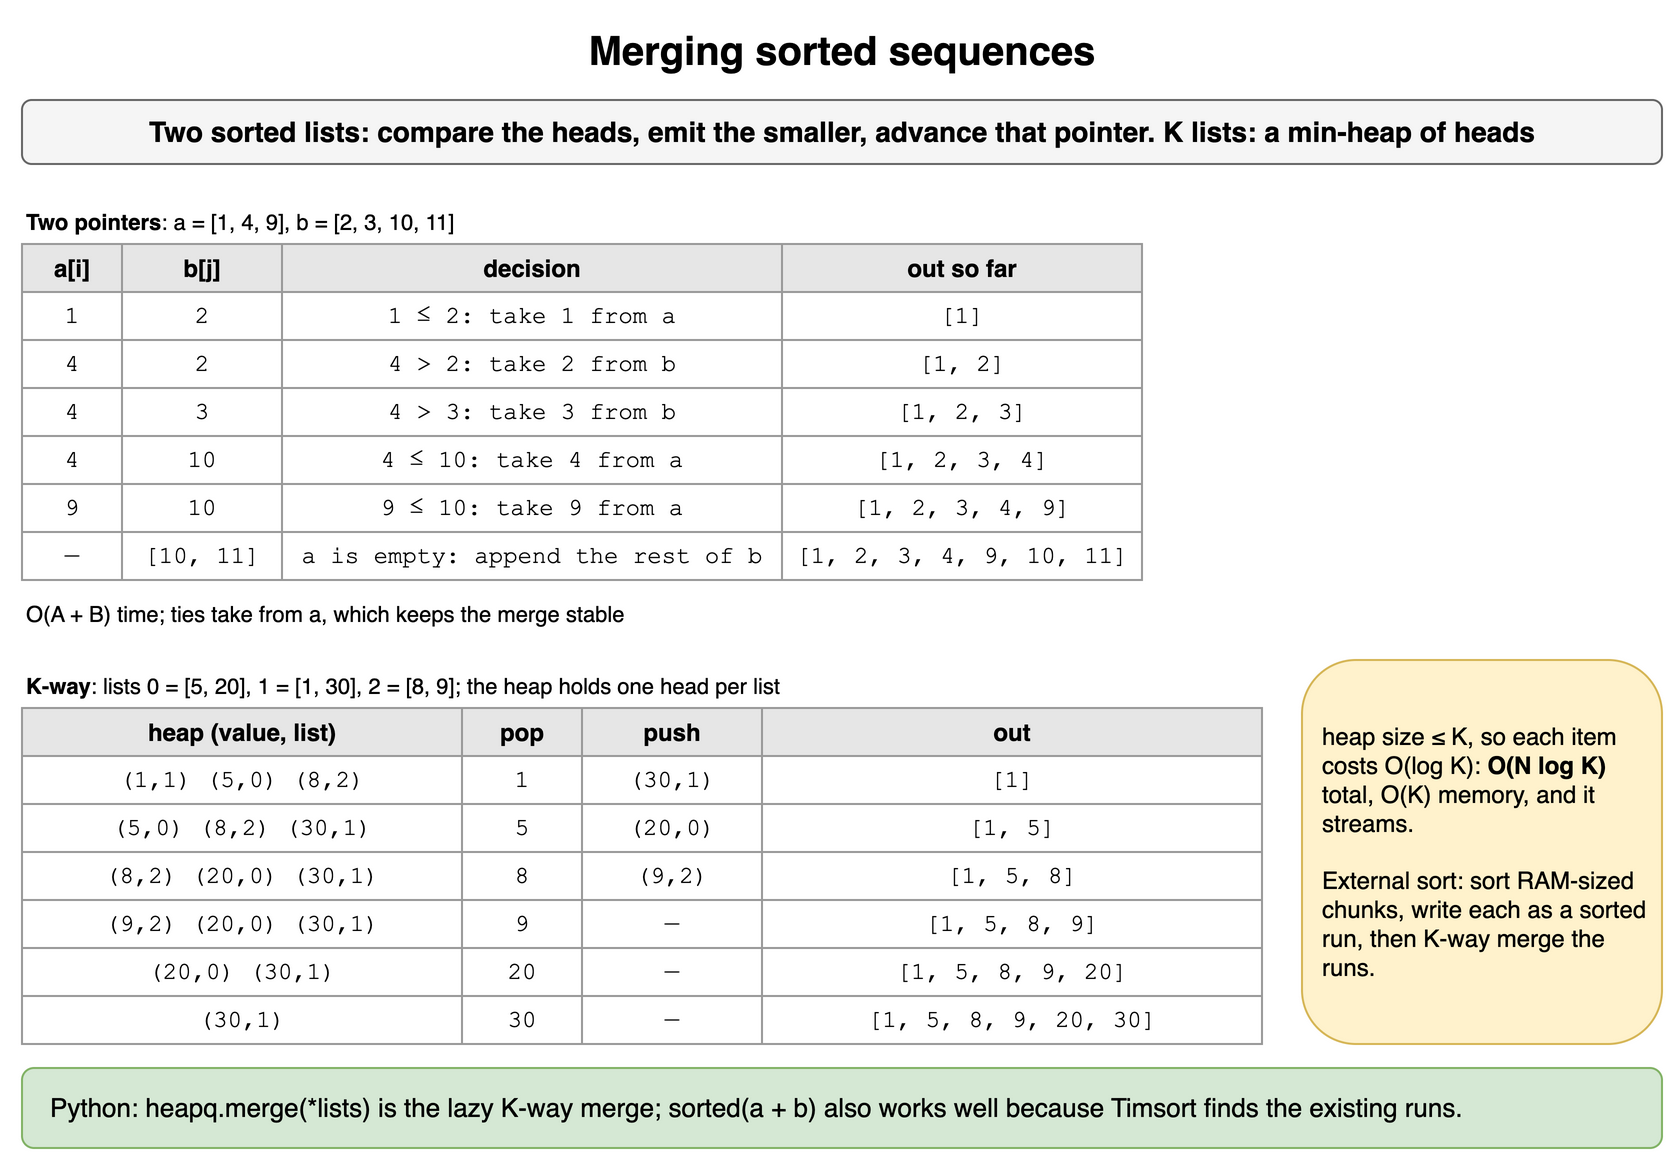

The diagram above was exported from draw.io. Its source (the exported page's mxGraphModel, read from the mxfile embedded in the PNG):
<mxGraphModel dx="900" dy="590" grid="1" gridSize="10" guides="1" tooltips="1" connect="1" arrows="1" fold="1" page="1" pageScale="1" pageWidth="900" pageHeight="590" math="0" shadow="0">
  <root>
    <mxCell id="0" />
    <mxCell id="1" parent="0" />
    <mxCell id="s191" value="Merging sorted sequences" style="text;html=1;align=center;verticalAlign=middle;whiteSpace=wrap;fontSize=20;fontStyle=1;" vertex="1" parent="1">
      <mxGeometry x="40" y="10" width="820" height="30" as="geometry" />
    </mxCell>
    <mxCell id="s192" value="Two sorted lists: compare the heads, emit the smaller, advance that pointer. K lists: a min-heap of heads" style="rounded=1;whiteSpace=wrap;html=1;fillColor=#f5f5f5;strokeColor=#666666;fontStyle=1;fontSize=14;" vertex="1" parent="1">
      <mxGeometry x="40" y="50" width="820" height="32" as="geometry" />
    </mxCell>
    <mxCell id="s193" value="&lt;b&gt;Two pointers&lt;/b&gt;: a = [1, 4, 9], b = [2, 3, 10, 11]" style="text;html=1;whiteSpace=wrap;fontSize=11;align=left;" vertex="1" parent="1">
      <mxGeometry x="40" y="98" width="400" height="18" as="geometry" />
    </mxCell>
    <mxCell id="s194" value="a[i]" style="whiteSpace=wrap;html=1;fillColor=#e6e6e6;strokeColor=#999999;fontStyle=1;fontSize=12;" vertex="1" parent="1">
      <mxGeometry x="40" y="122" width="50" height="24" as="geometry" />
    </mxCell>
    <mxCell id="s195" value="b[j]" style="whiteSpace=wrap;html=1;fillColor=#e6e6e6;strokeColor=#999999;fontStyle=1;fontSize=12;" vertex="1" parent="1">
      <mxGeometry x="90" y="122" width="80" height="24" as="geometry" />
    </mxCell>
    <mxCell id="s196" value="decision" style="whiteSpace=wrap;html=1;fillColor=#e6e6e6;strokeColor=#999999;fontStyle=1;fontSize=12;" vertex="1" parent="1">
      <mxGeometry x="170" y="122" width="250" height="24" as="geometry" />
    </mxCell>
    <mxCell id="s197" value="out so far" style="whiteSpace=wrap;html=1;fillColor=#e6e6e6;strokeColor=#999999;fontStyle=1;fontSize=12;" vertex="1" parent="1">
      <mxGeometry x="420" y="122" width="180" height="24" as="geometry" />
    </mxCell>
    <mxCell id="s198" value="1" style="whiteSpace=wrap;html=1;strokeColor=#999999;fontSize=12;fillColor=#ffffff;fontFamily=Courier New;" vertex="1" parent="1">
      <mxGeometry x="40" y="146" width="50" height="24" as="geometry" />
    </mxCell>
    <mxCell id="s199" value="2" style="whiteSpace=wrap;html=1;strokeColor=#999999;fontSize=12;fillColor=#ffffff;fontFamily=Courier New;" vertex="1" parent="1">
      <mxGeometry x="90" y="146" width="80" height="24" as="geometry" />
    </mxCell>
    <mxCell id="s1910" value="1 ≤ 2: take 1 from a" style="whiteSpace=wrap;html=1;strokeColor=#999999;fontSize=12;fillColor=#ffffff;fontFamily=Courier New;" vertex="1" parent="1">
      <mxGeometry x="170" y="146" width="250" height="24" as="geometry" />
    </mxCell>
    <mxCell id="s1911" value="[1]" style="whiteSpace=wrap;html=1;strokeColor=#999999;fontSize=12;fillColor=#ffffff;fontFamily=Courier New;" vertex="1" parent="1">
      <mxGeometry x="420" y="146" width="180" height="24" as="geometry" />
    </mxCell>
    <mxCell id="s1912" value="4" style="whiteSpace=wrap;html=1;strokeColor=#999999;fontSize=12;fillColor=#ffffff;fontFamily=Courier New;" vertex="1" parent="1">
      <mxGeometry x="40" y="170" width="50" height="24" as="geometry" />
    </mxCell>
    <mxCell id="s1913" value="2" style="whiteSpace=wrap;html=1;strokeColor=#999999;fontSize=12;fillColor=#ffffff;fontFamily=Courier New;" vertex="1" parent="1">
      <mxGeometry x="90" y="170" width="80" height="24" as="geometry" />
    </mxCell>
    <mxCell id="s1914" value="4 &gt; 2: take 2 from b" style="whiteSpace=wrap;html=1;strokeColor=#999999;fontSize=12;fillColor=#ffffff;fontFamily=Courier New;" vertex="1" parent="1">
      <mxGeometry x="170" y="170" width="250" height="24" as="geometry" />
    </mxCell>
    <mxCell id="s1915" value="[1, 2]" style="whiteSpace=wrap;html=1;strokeColor=#999999;fontSize=12;fillColor=#ffffff;fontFamily=Courier New;" vertex="1" parent="1">
      <mxGeometry x="420" y="170" width="180" height="24" as="geometry" />
    </mxCell>
    <mxCell id="s1916" value="4" style="whiteSpace=wrap;html=1;strokeColor=#999999;fontSize=12;fillColor=#ffffff;fontFamily=Courier New;" vertex="1" parent="1">
      <mxGeometry x="40" y="194" width="50" height="24" as="geometry" />
    </mxCell>
    <mxCell id="s1917" value="3" style="whiteSpace=wrap;html=1;strokeColor=#999999;fontSize=12;fillColor=#ffffff;fontFamily=Courier New;" vertex="1" parent="1">
      <mxGeometry x="90" y="194" width="80" height="24" as="geometry" />
    </mxCell>
    <mxCell id="s1918" value="4 &gt; 3: take 3 from b" style="whiteSpace=wrap;html=1;strokeColor=#999999;fontSize=12;fillColor=#ffffff;fontFamily=Courier New;" vertex="1" parent="1">
      <mxGeometry x="170" y="194" width="250" height="24" as="geometry" />
    </mxCell>
    <mxCell id="s1919" value="[1, 2, 3]" style="whiteSpace=wrap;html=1;strokeColor=#999999;fontSize=12;fillColor=#ffffff;fontFamily=Courier New;" vertex="1" parent="1">
      <mxGeometry x="420" y="194" width="180" height="24" as="geometry" />
    </mxCell>
    <mxCell id="s1920" value="4" style="whiteSpace=wrap;html=1;strokeColor=#999999;fontSize=12;fillColor=#ffffff;fontFamily=Courier New;" vertex="1" parent="1">
      <mxGeometry x="40" y="218" width="50" height="24" as="geometry" />
    </mxCell>
    <mxCell id="s1921" value="10" style="whiteSpace=wrap;html=1;strokeColor=#999999;fontSize=12;fillColor=#ffffff;fontFamily=Courier New;" vertex="1" parent="1">
      <mxGeometry x="90" y="218" width="80" height="24" as="geometry" />
    </mxCell>
    <mxCell id="s1922" value="4 ≤ 10: take 4 from a" style="whiteSpace=wrap;html=1;strokeColor=#999999;fontSize=12;fillColor=#ffffff;fontFamily=Courier New;" vertex="1" parent="1">
      <mxGeometry x="170" y="218" width="250" height="24" as="geometry" />
    </mxCell>
    <mxCell id="s1923" value="[1, 2, 3, 4]" style="whiteSpace=wrap;html=1;strokeColor=#999999;fontSize=12;fillColor=#ffffff;fontFamily=Courier New;" vertex="1" parent="1">
      <mxGeometry x="420" y="218" width="180" height="24" as="geometry" />
    </mxCell>
    <mxCell id="s1924" value="9" style="whiteSpace=wrap;html=1;strokeColor=#999999;fontSize=12;fillColor=#ffffff;fontFamily=Courier New;" vertex="1" parent="1">
      <mxGeometry x="40" y="242" width="50" height="24" as="geometry" />
    </mxCell>
    <mxCell id="s1925" value="10" style="whiteSpace=wrap;html=1;strokeColor=#999999;fontSize=12;fillColor=#ffffff;fontFamily=Courier New;" vertex="1" parent="1">
      <mxGeometry x="90" y="242" width="80" height="24" as="geometry" />
    </mxCell>
    <mxCell id="s1926" value="9 ≤ 10: take 9 from a" style="whiteSpace=wrap;html=1;strokeColor=#999999;fontSize=12;fillColor=#ffffff;fontFamily=Courier New;" vertex="1" parent="1">
      <mxGeometry x="170" y="242" width="250" height="24" as="geometry" />
    </mxCell>
    <mxCell id="s1927" value="[1, 2, 3, 4, 9]" style="whiteSpace=wrap;html=1;strokeColor=#999999;fontSize=12;fillColor=#ffffff;fontFamily=Courier New;" vertex="1" parent="1">
      <mxGeometry x="420" y="242" width="180" height="24" as="geometry" />
    </mxCell>
    <mxCell id="s1928" value="—" style="whiteSpace=wrap;html=1;strokeColor=#999999;fontSize=12;fillColor=#ffffff;fontFamily=Courier New;" vertex="1" parent="1">
      <mxGeometry x="40" y="266" width="50" height="24" as="geometry" />
    </mxCell>
    <mxCell id="s1929" value="[10, 11]" style="whiteSpace=wrap;html=1;strokeColor=#999999;fontSize=12;fillColor=#ffffff;fontFamily=Courier New;" vertex="1" parent="1">
      <mxGeometry x="90" y="266" width="80" height="24" as="geometry" />
    </mxCell>
    <mxCell id="s1930" value="a is empty: append the rest of b" style="whiteSpace=wrap;html=1;strokeColor=#999999;fontSize=12;fillColor=#ffffff;fontFamily=Courier New;" vertex="1" parent="1">
      <mxGeometry x="170" y="266" width="250" height="24" as="geometry" />
    </mxCell>
    <mxCell id="s1931" value="[1, 2, 3, 4, 9, 10, 11]" style="whiteSpace=wrap;html=1;strokeColor=#999999;fontSize=12;fillColor=#ffffff;fontFamily=Courier New;" vertex="1" parent="1">
      <mxGeometry x="420" y="266" width="180" height="24" as="geometry" />
    </mxCell>
    <mxCell id="s1932" value="O(A + B) time; ties take from a, which keeps the merge stable" style="text;html=1;whiteSpace=wrap;fontSize=11;align=left;" vertex="1" parent="1">
      <mxGeometry x="40" y="294" width="560" height="18" as="geometry" />
    </mxCell>
    <mxCell id="s1933" value="&lt;b&gt;K-way&lt;/b&gt;: lists 0 = [5, 20], 1 = [1, 30], 2 = [8, 9]; the heap holds one head per list" style="text;html=1;whiteSpace=wrap;fontSize=11;align=left;" vertex="1" parent="1">
      <mxGeometry x="40" y="330" width="820" height="18" as="geometry" />
    </mxCell>
    <mxCell id="s1934" value="heap (value, list)" style="whiteSpace=wrap;html=1;fillColor=#e6e6e6;strokeColor=#999999;fontStyle=1;fontSize=12;" vertex="1" parent="1">
      <mxGeometry x="40" y="354" width="220" height="24" as="geometry" />
    </mxCell>
    <mxCell id="s1935" value="pop" style="whiteSpace=wrap;html=1;fillColor=#e6e6e6;strokeColor=#999999;fontStyle=1;fontSize=12;" vertex="1" parent="1">
      <mxGeometry x="260" y="354" width="60" height="24" as="geometry" />
    </mxCell>
    <mxCell id="s1936" value="push" style="whiteSpace=wrap;html=1;fillColor=#e6e6e6;strokeColor=#999999;fontStyle=1;fontSize=12;" vertex="1" parent="1">
      <mxGeometry x="320" y="354" width="90" height="24" as="geometry" />
    </mxCell>
    <mxCell id="s1937" value="out" style="whiteSpace=wrap;html=1;fillColor=#e6e6e6;strokeColor=#999999;fontStyle=1;fontSize=12;" vertex="1" parent="1">
      <mxGeometry x="410" y="354" width="250" height="24" as="geometry" />
    </mxCell>
    <mxCell id="s1938" value="(1,1) (5,0) (8,2)" style="whiteSpace=wrap;html=1;strokeColor=#999999;fontSize=12;fillColor=#ffffff;fontFamily=Courier New;" vertex="1" parent="1">
      <mxGeometry x="40" y="378" width="220" height="24" as="geometry" />
    </mxCell>
    <mxCell id="s1939" value="1" style="whiteSpace=wrap;html=1;strokeColor=#999999;fontSize=12;fillColor=#ffffff;fontFamily=Courier New;" vertex="1" parent="1">
      <mxGeometry x="260" y="378" width="60" height="24" as="geometry" />
    </mxCell>
    <mxCell id="s1940" value="(30,1)" style="whiteSpace=wrap;html=1;strokeColor=#999999;fontSize=12;fillColor=#ffffff;fontFamily=Courier New;" vertex="1" parent="1">
      <mxGeometry x="320" y="378" width="90" height="24" as="geometry" />
    </mxCell>
    <mxCell id="s1941" value="[1]" style="whiteSpace=wrap;html=1;strokeColor=#999999;fontSize=12;fillColor=#ffffff;fontFamily=Courier New;" vertex="1" parent="1">
      <mxGeometry x="410" y="378" width="250" height="24" as="geometry" />
    </mxCell>
    <mxCell id="s1942" value="(5,0) (8,2) (30,1)" style="whiteSpace=wrap;html=1;strokeColor=#999999;fontSize=12;fillColor=#ffffff;fontFamily=Courier New;" vertex="1" parent="1">
      <mxGeometry x="40" y="402" width="220" height="24" as="geometry" />
    </mxCell>
    <mxCell id="s1943" value="5" style="whiteSpace=wrap;html=1;strokeColor=#999999;fontSize=12;fillColor=#ffffff;fontFamily=Courier New;" vertex="1" parent="1">
      <mxGeometry x="260" y="402" width="60" height="24" as="geometry" />
    </mxCell>
    <mxCell id="s1944" value="(20,0)" style="whiteSpace=wrap;html=1;strokeColor=#999999;fontSize=12;fillColor=#ffffff;fontFamily=Courier New;" vertex="1" parent="1">
      <mxGeometry x="320" y="402" width="90" height="24" as="geometry" />
    </mxCell>
    <mxCell id="s1945" value="[1, 5]" style="whiteSpace=wrap;html=1;strokeColor=#999999;fontSize=12;fillColor=#ffffff;fontFamily=Courier New;" vertex="1" parent="1">
      <mxGeometry x="410" y="402" width="250" height="24" as="geometry" />
    </mxCell>
    <mxCell id="s1946" value="(8,2) (20,0) (30,1)" style="whiteSpace=wrap;html=1;strokeColor=#999999;fontSize=12;fillColor=#ffffff;fontFamily=Courier New;" vertex="1" parent="1">
      <mxGeometry x="40" y="426" width="220" height="24" as="geometry" />
    </mxCell>
    <mxCell id="s1947" value="8" style="whiteSpace=wrap;html=1;strokeColor=#999999;fontSize=12;fillColor=#ffffff;fontFamily=Courier New;" vertex="1" parent="1">
      <mxGeometry x="260" y="426" width="60" height="24" as="geometry" />
    </mxCell>
    <mxCell id="s1948" value="(9,2)" style="whiteSpace=wrap;html=1;strokeColor=#999999;fontSize=12;fillColor=#ffffff;fontFamily=Courier New;" vertex="1" parent="1">
      <mxGeometry x="320" y="426" width="90" height="24" as="geometry" />
    </mxCell>
    <mxCell id="s1949" value="[1, 5, 8]" style="whiteSpace=wrap;html=1;strokeColor=#999999;fontSize=12;fillColor=#ffffff;fontFamily=Courier New;" vertex="1" parent="1">
      <mxGeometry x="410" y="426" width="250" height="24" as="geometry" />
    </mxCell>
    <mxCell id="s1950" value="(9,2) (20,0) (30,1)" style="whiteSpace=wrap;html=1;strokeColor=#999999;fontSize=12;fillColor=#ffffff;fontFamily=Courier New;" vertex="1" parent="1">
      <mxGeometry x="40" y="450" width="220" height="24" as="geometry" />
    </mxCell>
    <mxCell id="s1951" value="9" style="whiteSpace=wrap;html=1;strokeColor=#999999;fontSize=12;fillColor=#ffffff;fontFamily=Courier New;" vertex="1" parent="1">
      <mxGeometry x="260" y="450" width="60" height="24" as="geometry" />
    </mxCell>
    <mxCell id="s1952" value="—" style="whiteSpace=wrap;html=1;strokeColor=#999999;fontSize=12;fillColor=#ffffff;fontFamily=Courier New;" vertex="1" parent="1">
      <mxGeometry x="320" y="450" width="90" height="24" as="geometry" />
    </mxCell>
    <mxCell id="s1953" value="[1, 5, 8, 9]" style="whiteSpace=wrap;html=1;strokeColor=#999999;fontSize=12;fillColor=#ffffff;fontFamily=Courier New;" vertex="1" parent="1">
      <mxGeometry x="410" y="450" width="250" height="24" as="geometry" />
    </mxCell>
    <mxCell id="s1954" value="(20,0) (30,1)" style="whiteSpace=wrap;html=1;strokeColor=#999999;fontSize=12;fillColor=#ffffff;fontFamily=Courier New;" vertex="1" parent="1">
      <mxGeometry x="40" y="474" width="220" height="24" as="geometry" />
    </mxCell>
    <mxCell id="s1955" value="20" style="whiteSpace=wrap;html=1;strokeColor=#999999;fontSize=12;fillColor=#ffffff;fontFamily=Courier New;" vertex="1" parent="1">
      <mxGeometry x="260" y="474" width="60" height="24" as="geometry" />
    </mxCell>
    <mxCell id="s1956" value="—" style="whiteSpace=wrap;html=1;strokeColor=#999999;fontSize=12;fillColor=#ffffff;fontFamily=Courier New;" vertex="1" parent="1">
      <mxGeometry x="320" y="474" width="90" height="24" as="geometry" />
    </mxCell>
    <mxCell id="s1957" value="[1, 5, 8, 9, 20]" style="whiteSpace=wrap;html=1;strokeColor=#999999;fontSize=12;fillColor=#ffffff;fontFamily=Courier New;" vertex="1" parent="1">
      <mxGeometry x="410" y="474" width="250" height="24" as="geometry" />
    </mxCell>
    <mxCell id="s1958" value="(30,1)" style="whiteSpace=wrap;html=1;strokeColor=#999999;fontSize=12;fillColor=#ffffff;fontFamily=Courier New;" vertex="1" parent="1">
      <mxGeometry x="40" y="498" width="220" height="24" as="geometry" />
    </mxCell>
    <mxCell id="s1959" value="30" style="whiteSpace=wrap;html=1;strokeColor=#999999;fontSize=12;fillColor=#ffffff;fontFamily=Courier New;" vertex="1" parent="1">
      <mxGeometry x="260" y="498" width="60" height="24" as="geometry" />
    </mxCell>
    <mxCell id="s1960" value="—" style="whiteSpace=wrap;html=1;strokeColor=#999999;fontSize=12;fillColor=#ffffff;fontFamily=Courier New;" vertex="1" parent="1">
      <mxGeometry x="320" y="498" width="90" height="24" as="geometry" />
    </mxCell>
    <mxCell id="s1961" value="[1, 5, 8, 9, 20, 30]" style="whiteSpace=wrap;html=1;strokeColor=#999999;fontSize=12;fillColor=#ffffff;fontFamily=Courier New;" vertex="1" parent="1">
      <mxGeometry x="410" y="498" width="250" height="24" as="geometry" />
    </mxCell>
    <mxCell id="s1962" value="heap size ≤ K, so each item costs O(log K): &lt;b&gt;O(N log K)&lt;/b&gt; total, O(K) memory, and it streams.&lt;br&gt;&lt;br&gt;External sort: sort RAM-sized chunks, write each as a sorted run, then K-way merge the runs." style="rounded=1;whiteSpace=wrap;html=1;fillColor=#fff2cc;strokeColor=#d6b656;fontSize=12;align=left;spacingLeft=8;" vertex="1" parent="1">
      <mxGeometry x="680" y="330" width="180" height="192" as="geometry" />
    </mxCell>
    <mxCell id="s1963" value="Python: heapq.merge(*lists) is the lazy K-way merge; sorted(a + b) also works well because Timsort finds the existing runs." style="rounded=1;whiteSpace=wrap;html=1;fillColor=#d5e8d4;strokeColor=#82b366;fontSize=13;align=left;spacingLeft=12;" vertex="1" parent="1">
      <mxGeometry x="40" y="534" width="820" height="40" as="geometry" />
    </mxCell>
  </root>
</mxGraphModel>